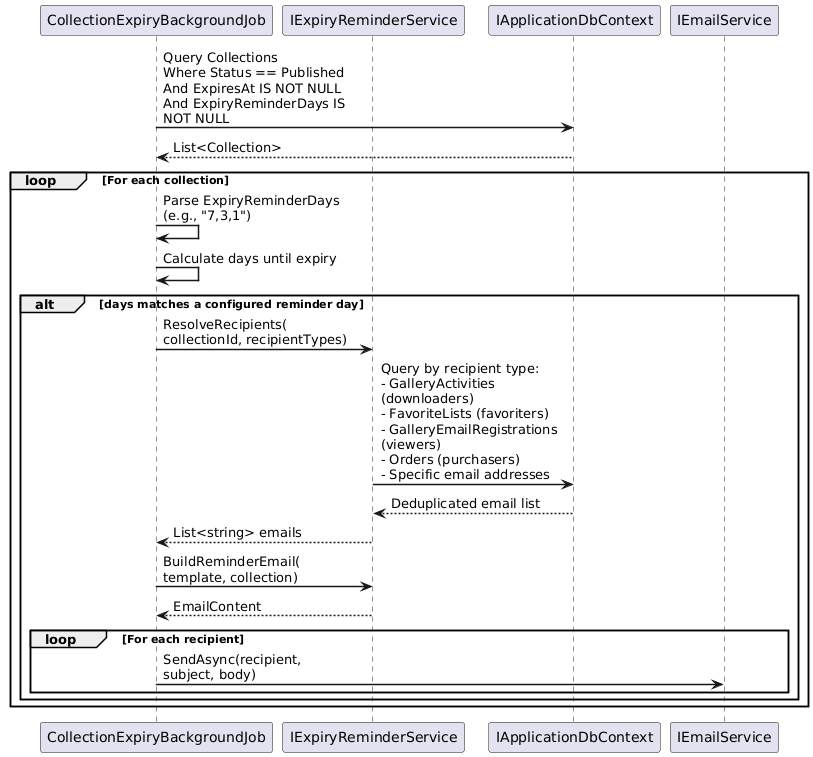

The diagram above was rendered by PlantUML. Its source (embedded in the PNG):
@startuml
skinparam sequenceArrowThickness 1.5
skinparam maxMessageSize 200

participant "CollectionExpiryBackgroundJob" as Job
participant "IExpiryReminderService" as Reminder
participant "IApplicationDbContext" as DB
participant "IEmailService" as Email

Job -> DB : Query Collections\nWhere Status == Published\nAnd ExpiresAt IS NOT NULL\nAnd ExpiryReminderDays IS NOT NULL
DB --> Job : List<Collection>

loop For each collection
  Job -> Job : Parse ExpiryReminderDays\n(e.g., "7,3,1")
  Job -> Job : Calculate days until expiry

  alt days matches a configured reminder day
    Job -> Reminder : ResolveRecipients(\ncollectionId, recipientTypes)

    Reminder -> DB : Query by recipient type:\n- GalleryActivities (downloaders)\n- FavoriteLists (favoriters)\n- GalleryEmailRegistrations (viewers)\n- Orders (purchasers)\n- Specific email addresses
    DB --> Reminder : Deduplicated email list
    Reminder --> Job : List<string> emails

    Job -> Reminder : BuildReminderEmail(\ntemplate, collection)
    Reminder --> Job : EmailContent

    loop For each recipient
      Job -> Email : SendAsync(recipient,\nsubject, body)
    end
  end
end

@enduml